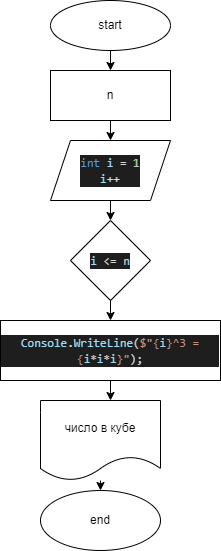

The diagram above was exported from draw.io. Its source (the exported page's mxGraphModel, read from the mxfile embedded in the PNG):
<mxGraphModel dx="662" dy="357" grid="1" gridSize="10" guides="1" tooltips="1" connect="1" arrows="1" fold="1" page="1" pageScale="1" pageWidth="827" pageHeight="1169" math="0" shadow="0">
  <root>
    <mxCell id="0" />
    <mxCell id="1" parent="0" />
    <mxCell id="3" style="edgeStyle=none;html=1;" edge="1" parent="1" source="2">
      <mxGeometry relative="1" as="geometry">
        <mxPoint x="190" y="110" as="targetPoint" />
      </mxGeometry>
    </mxCell>
    <mxCell id="2" value="start" style="ellipse;whiteSpace=wrap;html=1;" vertex="1" parent="1">
      <mxGeometry x="130" y="40" width="120" height="50" as="geometry" />
    </mxCell>
    <mxCell id="6" value="" style="edgeStyle=none;html=1;" edge="1" parent="1" source="4" target="7">
      <mxGeometry relative="1" as="geometry">
        <mxPoint x="190" y="180" as="targetPoint" />
      </mxGeometry>
    </mxCell>
    <mxCell id="4" value="n" style="rounded=0;whiteSpace=wrap;html=1;" vertex="1" parent="1">
      <mxGeometry x="130" y="110" width="120" height="50" as="geometry" />
    </mxCell>
    <mxCell id="9" value="" style="edgeStyle=none;html=1;" edge="1" parent="1" source="7" target="8">
      <mxGeometry relative="1" as="geometry" />
    </mxCell>
    <mxCell id="7" value="&lt;div style=&quot;color: rgb(212 , 212 , 212) ; background-color: rgb(30 , 30 , 30) ; font-family: &amp;#34;consolas&amp;#34; , &amp;#34;courier new&amp;#34; , monospace ; line-height: 16px&quot;&gt;&lt;span style=&quot;color: #569cd6&quot;&gt;int&lt;/span&gt; &lt;span style=&quot;color: #9cdcfe&quot;&gt;i&lt;/span&gt; = &lt;span style=&quot;color: #b5cea8&quot;&gt;1&lt;/span&gt;&lt;/div&gt;&lt;div style=&quot;color: rgb(212 , 212 , 212) ; background-color: rgb(30 , 30 , 30) ; font-family: &amp;#34;consolas&amp;#34; , &amp;#34;courier new&amp;#34; , monospace ; line-height: 16px&quot;&gt;&lt;div style=&quot;font-family: &amp;#34;consolas&amp;#34; , &amp;#34;courier new&amp;#34; , monospace ; line-height: 16px&quot;&gt;&lt;span style=&quot;color: #9cdcfe&quot;&gt;i&lt;/span&gt;++&lt;/div&gt;&lt;/div&gt;" style="shape=parallelogram;perimeter=parallelogramPerimeter;whiteSpace=wrap;html=1;fixedSize=1;" vertex="1" parent="1">
      <mxGeometry x="130" y="180" width="120" height="60" as="geometry" />
    </mxCell>
    <mxCell id="10" style="edgeStyle=none;html=1;exitX=0.5;exitY=1;exitDx=0;exitDy=0;" edge="1" parent="1" source="8" target="11">
      <mxGeometry relative="1" as="geometry">
        <mxPoint x="190" y="360" as="targetPoint" />
      </mxGeometry>
    </mxCell>
    <mxCell id="8" value="&lt;div style=&quot;color: rgb(212 , 212 , 212) ; background-color: rgb(30 , 30 , 30) ; font-family: &amp;#34;consolas&amp;#34; , &amp;#34;courier new&amp;#34; , monospace ; line-height: 16px&quot;&gt;&lt;span style=&quot;color: #9cdcfe&quot;&gt;i&lt;/span&gt; &amp;lt;= &lt;span style=&quot;color: #9cdcfe&quot;&gt;n&lt;/span&gt;&lt;/div&gt;" style="rhombus;whiteSpace=wrap;html=1;" vertex="1" parent="1">
      <mxGeometry x="150" y="260" width="80" height="80" as="geometry" />
    </mxCell>
    <mxCell id="12" style="edgeStyle=none;html=1;exitX=0.5;exitY=1;exitDx=0;exitDy=0;" edge="1" parent="1" source="11">
      <mxGeometry relative="1" as="geometry">
        <mxPoint x="190" y="440" as="targetPoint" />
      </mxGeometry>
    </mxCell>
    <mxCell id="11" value="&lt;div style=&quot;color: rgb(212 , 212 , 212) ; background-color: rgb(30 , 30 , 30) ; font-family: &amp;#34;consolas&amp;#34; , &amp;#34;courier new&amp;#34; , monospace ; line-height: 16px&quot;&gt;&lt;span style=&quot;color: #9cdcfe&quot;&gt;Console&lt;/span&gt;.&lt;span style=&quot;color: #9cdcfe&quot;&gt;WriteLine&lt;/span&gt;(&lt;span style=&quot;color: #ce9178&quot;&gt;$&quot;&lt;/span&gt;&lt;span style=&quot;color: #ce9178&quot;&gt;{&lt;/span&gt;&lt;span style=&quot;color: #9cdcfe&quot;&gt;i&lt;/span&gt;&lt;span style=&quot;color: #ce9178&quot;&gt;}&lt;/span&gt;&lt;span style=&quot;color: #ce9178&quot;&gt;^3 = &lt;/span&gt;&lt;span style=&quot;color: #ce9178&quot;&gt;{&lt;/span&gt;&lt;span style=&quot;color: #9cdcfe&quot;&gt;i&lt;/span&gt;*&lt;span style=&quot;color: #9cdcfe&quot;&gt;i&lt;/span&gt;*&lt;span style=&quot;color: #9cdcfe&quot;&gt;i&lt;/span&gt;&lt;span style=&quot;color: #ce9178&quot;&gt;}&lt;/span&gt;&lt;span style=&quot;color: #ce9178&quot;&gt;&quot;&lt;/span&gt;);&lt;/div&gt;" style="rounded=0;whiteSpace=wrap;html=1;" vertex="1" parent="1">
      <mxGeometry x="80" y="360" width="220" height="60" as="geometry" />
    </mxCell>
    <mxCell id="15" value="" style="edgeStyle=none;html=1;" edge="1" parent="1" source="13" target="14">
      <mxGeometry relative="1" as="geometry" />
    </mxCell>
    <mxCell id="13" value="число в кубе" style="shape=document;whiteSpace=wrap;html=1;boundedLbl=1;" vertex="1" parent="1">
      <mxGeometry x="120" y="440" width="120" height="80" as="geometry" />
    </mxCell>
    <mxCell id="14" value="end" style="ellipse;whiteSpace=wrap;html=1;" vertex="1" parent="1">
      <mxGeometry x="120" y="530" width="120" height="60" as="geometry" />
    </mxCell>
  </root>
</mxGraphModel>